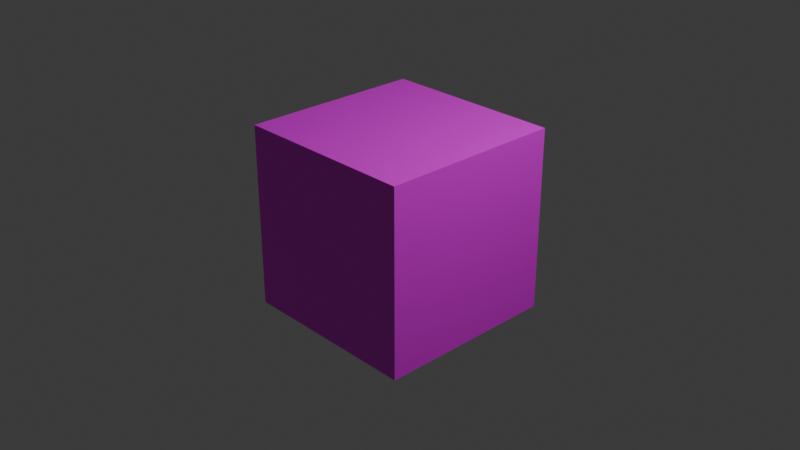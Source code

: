 # Source: test.blend  (saved by Blender 4.3.34; exported with 4.5.12 LTS)
import bpy
from mathutils import Matrix  # noqa: F401  (used for matrix-valued properties, if any)

bpy.ops.wm.read_factory_settings(use_empty=True)
scene = bpy.context.scene
scene.name = 'Scene'

# ---- collections
col_collection = bpy.data.collections.new('Collection'); scene.collection.children.link(col_collection)

# ---- images (referenced by path relative to the original .blend; pixels are not part of the script)
import os
ASSET_DIR = os.environ.get("B2B_ASSET_DIR", "")  # directory of the original .blend (textures are referenced by path, not embedded)
HERE = os.path.dirname(os.path.abspath(__file__))  # packed textures are extracted next to this script under _unpacked/

def load_image(name, relpath, width, height, colorspace="sRGB"):
    """Load a texture the original file referenced (path relative to the .blend, or extracted next to this script)."""
    p = next((c for c in (os.path.join(HERE, relpath), os.path.join(ASSET_DIR, relpath)) if relpath and os.path.exists(c)), "")
    if p:
        img = bpy.data.images.load(p, check_existing=True)
        img.name = name
    else:  # same state as the original file: an image datablock whose file is absent (Cycles renders it pink)
        img = bpy.data.images.new(name, width, height)
        img.source = "FILE"
        img.filepath = "//" + (relpath or name)
    img.colorspace_settings.name = colorspace
    return img
img_poliigon_brickwallreclaimed_8320_basecolor_jpg = load_image('Poliigon_BrickWallReclaimed_8320_BaseColor.jpg', 'Poliigon_BrickWallReclaimed_8320_BaseColor.jpg', 1024, 1024, 'sRGB')

# ---- materials (node trees are filled in below, after node groups)
mat_material_001 = bpy.data.materials.new('Material.001')

# ---- material node trees
mat_material_001.use_nodes = True; mat_material_001.node_tree.nodes.clear()
_N = mat_material_001.node_tree.nodes; _L = mat_material_001.node_tree.links
n0 = _N.new('ShaderNodeBsdfPrincipled'); n0.name = 'Principled BSDF'; n0.location = (-67, 208)
n1 = _N.new('ShaderNodeOutputMaterial'); n1.name = 'Material Output'; n1.location = (223, 208)
n2 = _N.new('ShaderNodeTexImage'); n2.name = 'Image Texture'; n2.location = (-357, 188)
n2.image = img_poliigon_brickwallreclaimed_8320_basecolor_jpg
_L.new(n2.outputs[0], n0.inputs[0])
_L.new(n0.outputs[0], n1.inputs[0])
n1.is_active_output = True

# ---- world
world_world = bpy.data.worlds.new('World'); scene.world = world_world
world_world.use_nodes = True; world_world.node_tree.nodes.clear()
_N = world_world.node_tree.nodes; _L = world_world.node_tree.links
n0 = _N.new('ShaderNodeOutputWorld'); n0.name = 'World Output'; n0.location = (300, 300)
n1 = _N.new('ShaderNodeBackground'); n1.name = 'Background'; n1.location = (10, 300)
n1.inputs[0].default_value = (0.05088, 0.05088, 0.05088, 1.0)
_L.new(n1.outputs[0], n0.inputs[0])
n0.is_active_output = True
world_world.color = (0.05088, 0.05088, 0.05088)
world_world.sun_shadow_jitter_overblur = 0.0

# ---- cameras
cam_camera = bpy.data.cameras.new('Camera')
cam_camera.clip_end = 100.0
cam_camera.ortho_scale = 7.314

# ---- lights
light_light = bpy.data.lights.new('Light', 'POINT')
light_light.energy = 1000.0
light_light.shadow_soft_size = 0.1

# ---- meshes
me_cube = bpy.data.meshes.new('Cube')
me_cube.from_pydata([(1.0, 1.0, 1.0), (1.0, 1.0, -1.0), (1.0, -1.0, 1.0), (1.0, -1.0, -1.0), (-1.0, 1.0, 1.0), (-1.0, 1.0, -1.0), (-1.0, -1.0, 1.0), (-1.0, -1.0, -1.0)], [], [(0, 4, 6, 2), (3, 2, 6, 7), (7, 6, 4, 5), (5, 1, 3, 7), (1, 0, 2, 3), (5, 4, 0, 1)])
_uv = me_cube.uv_layers.new(name='UVMap')
_uv.uv.foreach_set('vector', [0.625, 0.5, 0.875, 0.5, 0.875, 0.75, 0.625, 0.75, 0.375, 0.75, 0.625, 0.75, 0.625, 1.0, 0.375, 1.0, 0.375, 0.0, 0.625, 0.0, 0.625, 0.25, 0.375, 0.25, 0.125, 0.5, 0.375, 0.5, 0.375, 0.75, 0.125, 0.75, 0.375, 0.5, 0.625, 0.5, 0.625, 0.75, 0.375, 0.75, 0.375, 0.25, 0.625, 0.25, 0.625, 0.5, 0.375, 0.5])
me_cube.materials.append(mat_material_001)
me_cube.materials.append(mat_material_001)
me_cube.use_mirror_vertex_groups = False
me_cube.update()

# ---- objects
ob_cube = bpy.data.objects.new('Cube', me_cube)
ob_light = bpy.data.objects.new('Light', light_light)
ob_camera = bpy.data.objects.new('Camera', cam_camera)

# ---- transforms, parenting, visibility, modifiers, constraints
ob_cube.location = (0.0, 0.0, 0.0)
ob_cube.lock_rotations_4d = False
ob_cube.empty_display_type = 'ARROWS'
ob_cube.lineart.crease_threshold = 0.0
ob_light.location = (4.076, 1.005, 5.904)
ob_light.rotation_euler = (0.6503, 0.05522, 1.866)
ob_light.lock_rotations_4d = False
ob_light.empty_display_type = 'ARROWS'
ob_light.color = (0.0, 0.0, 0.0, 0.0)
ob_light.lineart.crease_threshold = 0.0
ob_camera.location = (7.359, -6.926, 4.958)
ob_camera.rotation_euler = (1.109, 0.0, 0.8149)
ob_camera.lock_rotations_4d = False
ob_camera.empty_display_type = 'ARROWS'
ob_camera.color = (0.0, 0.0, 0.0, 0.0)
ob_camera.display_type = 'WIRE'
ob_camera.lineart.crease_threshold = 0.0

# ---- collection membership
col_collection.objects.link(ob_cube)
col_collection.objects.link(ob_light)
col_collection.objects.link(ob_camera)

# ---- scene / render settings (as saved in the file)
scene.camera = ob_camera
scene.frame_start = 1; scene.frame_end = 250; scene.frame_set(1)
scene.render.engine = 'BLENDER_EEVEE_NEXT'
bpy.context.view_layer.update()
